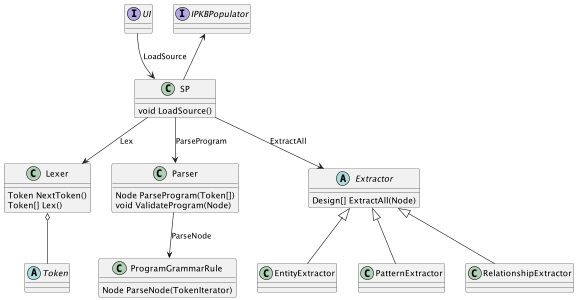

The diagram above was rendered by PlantUML. Its source (embedded in the PNG):
@startuml

interface UI
interface IPKBPopulator

class SP {
    void LoadSource()
}
class Lexer {
    Token NextToken()
    Token[] Lex()
}
abstract class Token

class Parser {
    Node ParseProgram(Token[])
    void ValidateProgram(Node)
}
class ProgramGrammarRule {
    Node ParseNode(TokenIterator)
}

abstract class Extractor {
    Design[] ExtractAll(Node)
}
class EntityExtractor
class PatternExtractor
class RelationshipExtractor

SP -up-> IPKBPopulator
SP <-up- UI: LoadSource

SP -down-> Lexer: Lex
SP -down-> Parser: ParseProgram
SP -down-> Extractor: ExtractAll

Lexer o-- Token
Parser -down-> ProgramGrammarRule: ParseNode

Extractor <|-down- EntityExtractor
Extractor <|-down- PatternExtractor
Extractor <|-down- RelationshipExtractor

@enduml